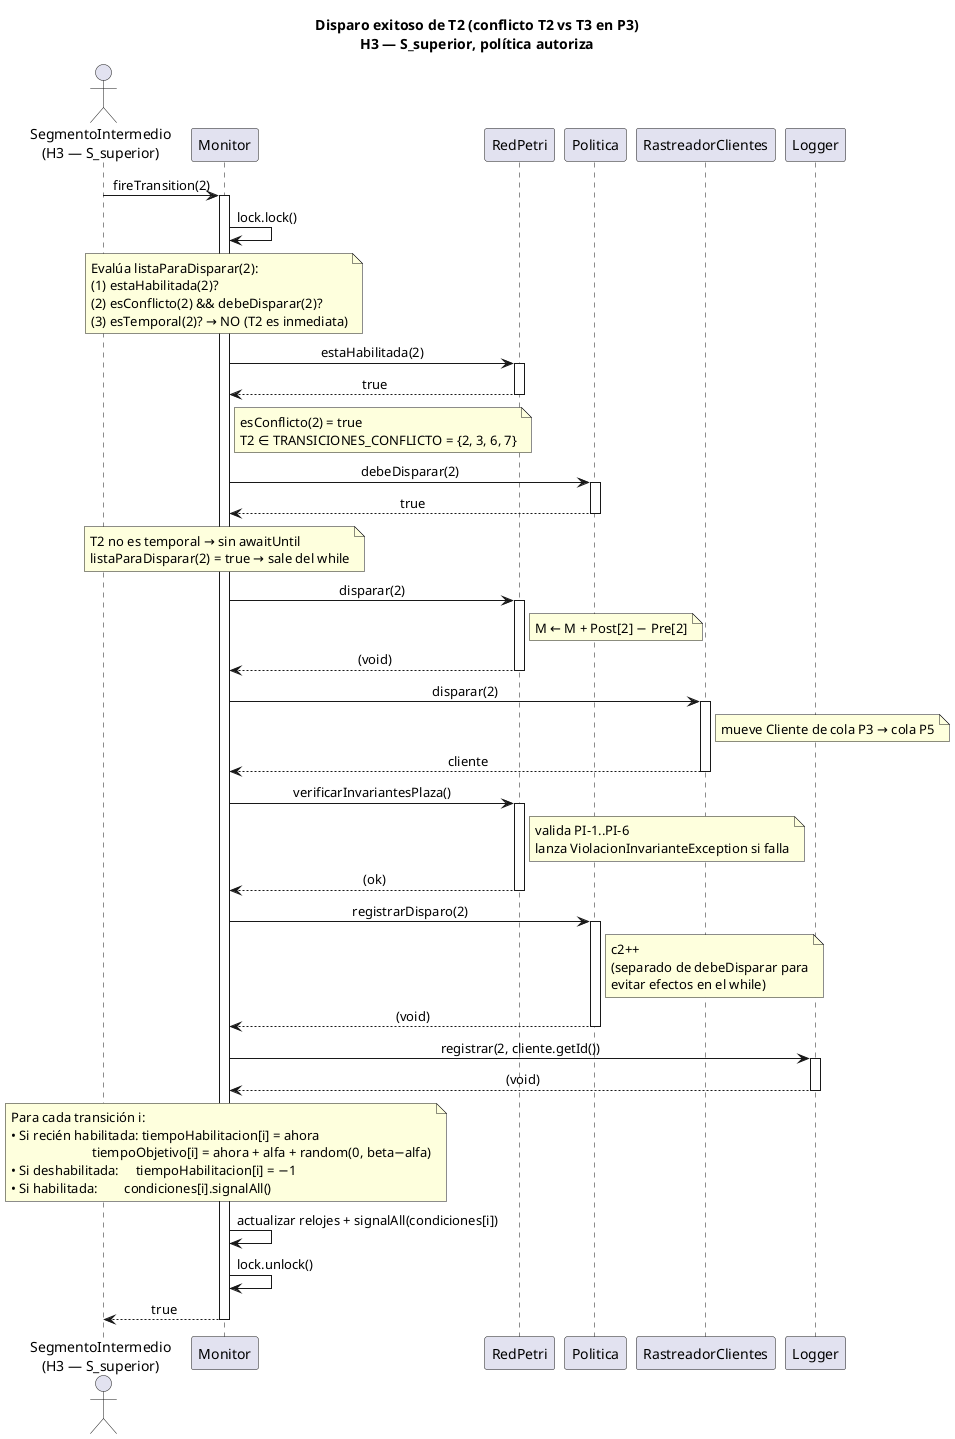

The diagram above was rendered by PlantUML. Its source (embedded in the PNG):
@startuml diagrama-secuencia

skinparam sequenceMessageAlign center
skinparam responseMessageBelowArrow true
skinparam sequenceFontSize 12

title Disparo exitoso de T2 (conflicto T2 vs T3 en P3)\nH3 — S_superior, política autoriza

actor "SegmentoIntermedio\n(H3 — S_superior)" as Thread
participant Monitor
participant RedPetri
participant Politica
participant RastreadorClientes as Rastreador
participant Logger

Thread -> Monitor : fireTransition(2)
activate Monitor

Monitor -> Monitor : lock.lock()

note over Monitor
  Evalúa listaParaDisparar(2):
  (1) estaHabilitada(2)?
  (2) esConflicto(2) && debeDisparar(2)?
  (3) esTemporal(2)? → NO (T2 es inmediata)
end note

Monitor -> RedPetri : estaHabilitada(2)
activate RedPetri
RedPetri --> Monitor : true
deactivate RedPetri

note right of Monitor
  esConflicto(2) = true
  T2 ∈ TRANSICIONES_CONFLICTO = {2, 3, 6, 7}
end note

Monitor -> Politica : debeDisparar(2)
activate Politica
Politica --> Monitor : true
deactivate Politica

note over Monitor
  T2 no es temporal → sin awaitUntil
  listaParaDisparar(2) = true → sale del while
end note

Monitor -> RedPetri : disparar(2)
activate RedPetri
note right of RedPetri : M ← M + Post[2] − Pre[2]
RedPetri --> Monitor : (void)
deactivate RedPetri

Monitor -> Rastreador : disparar(2)
activate Rastreador
note right of Rastreador : mueve Cliente de cola P3 → cola P5
Rastreador --> Monitor : cliente
deactivate Rastreador

Monitor -> RedPetri : verificarInvariantesPlaza()
activate RedPetri
note right of RedPetri : valida PI-1..PI-6\nlanza ViolacionInvarianteException si falla
RedPetri --> Monitor : (ok)
deactivate RedPetri

Monitor -> Politica : registrarDisparo(2)
activate Politica
note right of Politica : c2++\n(separado de debeDisparar para\nevitar efectos en el while)
Politica --> Monitor : (void)
deactivate Politica

Monitor -> Logger : registrar(2, cliente.getId())
activate Logger
Logger --> Monitor : (void)
deactivate Logger

note over Monitor
  Para cada transición i:
  • Si recién habilitada: tiempoHabilitacion[i] = ahora
                          tiempoObjetivo[i] = ahora + alfa + random(0, beta−alfa)
  • Si deshabilitada:     tiempoHabilitacion[i] = −1
  • Si habilitada:        condiciones[i].signalAll()
end note

Monitor -> Monitor : actualizar relojes + signalAll(condiciones[i])

Monitor -> Monitor : lock.unlock()

Monitor --> Thread : true
deactivate Monitor

@enduml